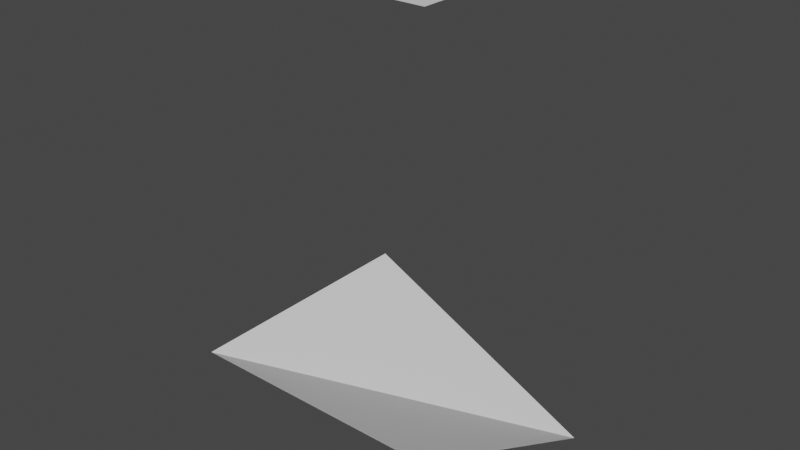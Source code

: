 # Source: Floor3.blend  (saved by Blender 4.0.36; exported with 4.5.12 LTS)
import bpy
from mathutils import Matrix  # noqa: F401  (used for matrix-valued properties, if any)

bpy.ops.wm.read_factory_settings(use_empty=True)
scene = bpy.context.scene
scene.name = 'Scene'

# ---- materials (node trees are filled in below, after node groups)
mat_material = bpy.data.materials.new('Material')
mat_material.alpha_threshold = 0.0
mat_material.use_transparent_shadow = False
mat_material.roughness = 0.5
mat_material.line_color = (0.0, 0.0, 0.0, 1.0)

# ---- material node trees
mat_material.use_nodes = True; mat_material.node_tree.nodes.clear()
_N = mat_material.node_tree.nodes; _L = mat_material.node_tree.links
n0 = _N.new('ShaderNodeOutputMaterial'); n0.name = 'Material Output'; n0.location = (300, 300)
n1 = _N.new('ShaderNodeBsdfPrincipled'); n1.name = 'Principled BSDF'; n1.location = (10, 300)
n1.distribution = 'GGX'
n1.subsurface_method = 'RANDOM_WALK_SKIN'
n1.inputs[3].default_value = 1.45
n1.inputs[27].default_value = (0.0, 0.0, 0.0, 1.0)
n1.inputs[28].default_value = 1.0
_L.new(n1.outputs[0], n0.inputs[0])
n0.is_active_output = True

# ---- world
world_world = bpy.data.worlds.new('World'); scene.world = world_world
world_world.use_nodes = True; world_world.node_tree.nodes.clear()
_N = world_world.node_tree.nodes; _L = world_world.node_tree.links
n0 = _N.new('ShaderNodeOutputWorld'); n0.name = 'World Output'; n0.location = (300, 300)
n1 = _N.new('ShaderNodeBackground'); n1.name = 'Background'; n1.location = (10, 300)
n1.inputs[0].default_value = (0.05088, 0.05088, 0.05088, 1.0)
_L.new(n1.outputs[0], n0.inputs[0])
n0.is_active_output = True
world_world.color = (0.05088, 0.05088, 0.05088)
world_world.use_sun_shadow = False
world_world.sun_shadow_jitter_overblur = 0.0

# ---- meshes
me_cube = bpy.data.meshes.new('Cube')
me_cube.from_pydata([(1.0, 4.0, -1.0), (1.0, 0.0, -1.0), (1.0, 4.0, 1.0), (1.0, 1.0, 1.0), (-1.0, 4.0, -1.0), (-1.0, 1.0, -1.0), (-1.0, 4.0, 1.0), (-1.0, 1.0, 1.0)], [], [(0, 2, 6, 4), (5, 7, 1), (1, 7, 3)])
_uv = me_cube.uv_layers.new(name='UVMap')
_uv.uv.foreach_set('vector', [1.0, 1.0, 0.0, 1.0, 0.0, 2.285e-08, 1.0, 9.921e-10, 1.0, 1.0, -2.027e-08, 1.0, 1.0, 0.0, 1.0, 0.0, -2.027e-08, 1.0, -3.982e-08, 0.0])
me_cube.materials.append(mat_material)
me_cube.use_mirror_vertex_groups = False
me_cube.update()

# ---- objects
ob_cube = bpy.data.objects.new('Cube', me_cube)

# ---- transforms, parenting, visibility, modifiers, constraints
ob_cube.location = (0.0, 0.0, 0.0)
ob_cube.rotation_euler = (1.571, 0.0, 0.0)
ob_cube.lock_rotations_4d = False
ob_cube.empty_display_type = 'ARROWS'
ob_cube.lineart.crease_threshold = 0.0

# ---- collection membership
scene.collection.objects.link(ob_cube)

# ---- scene / render settings (as saved in the file)
scene.frame_start = 1; scene.frame_end = 250; scene.frame_set(1)
scene.render.engine = 'BLENDER_EEVEE_NEXT'
scene.cycles.sampling_pattern = 'TABULATED_SOBOL'
scene.view_settings.view_transform = 'Filmic'
bpy.context.view_layer.update()

# ---- added for rendering (the .blend has no active camera and no usable light): camera, sun
cam_auto = bpy.data.cameras.new('AutoCamera')
cam_auto.lens = 50.0
cam_auto.sensor_width = 36.0
cam_auto.clip_end = 1000.0
ob_auto_camera = bpy.data.objects.new('AutoCamera', cam_auto)
scene.collection.objects.link(ob_auto_camera)
ob_auto_camera.location = (4.53266, -5.43919, 5.62613)
ob_auto_camera.rotation_euler = (1.09748, -7.21219e-08, 0.694738)
scene.camera = ob_auto_camera
light_auto_sun = bpy.data.lights.new('AutoSun', 'SUN')
light_auto_sun.energy = 3.0
light_auto_sun.angle = 0.0523599
ob_auto_sun = bpy.data.objects.new('AutoSun', light_auto_sun)
scene.collection.objects.link(ob_auto_sun)
ob_auto_sun.rotation_euler = (0.872665, 0.174533, 0.523599)
bpy.context.view_layer.update()
